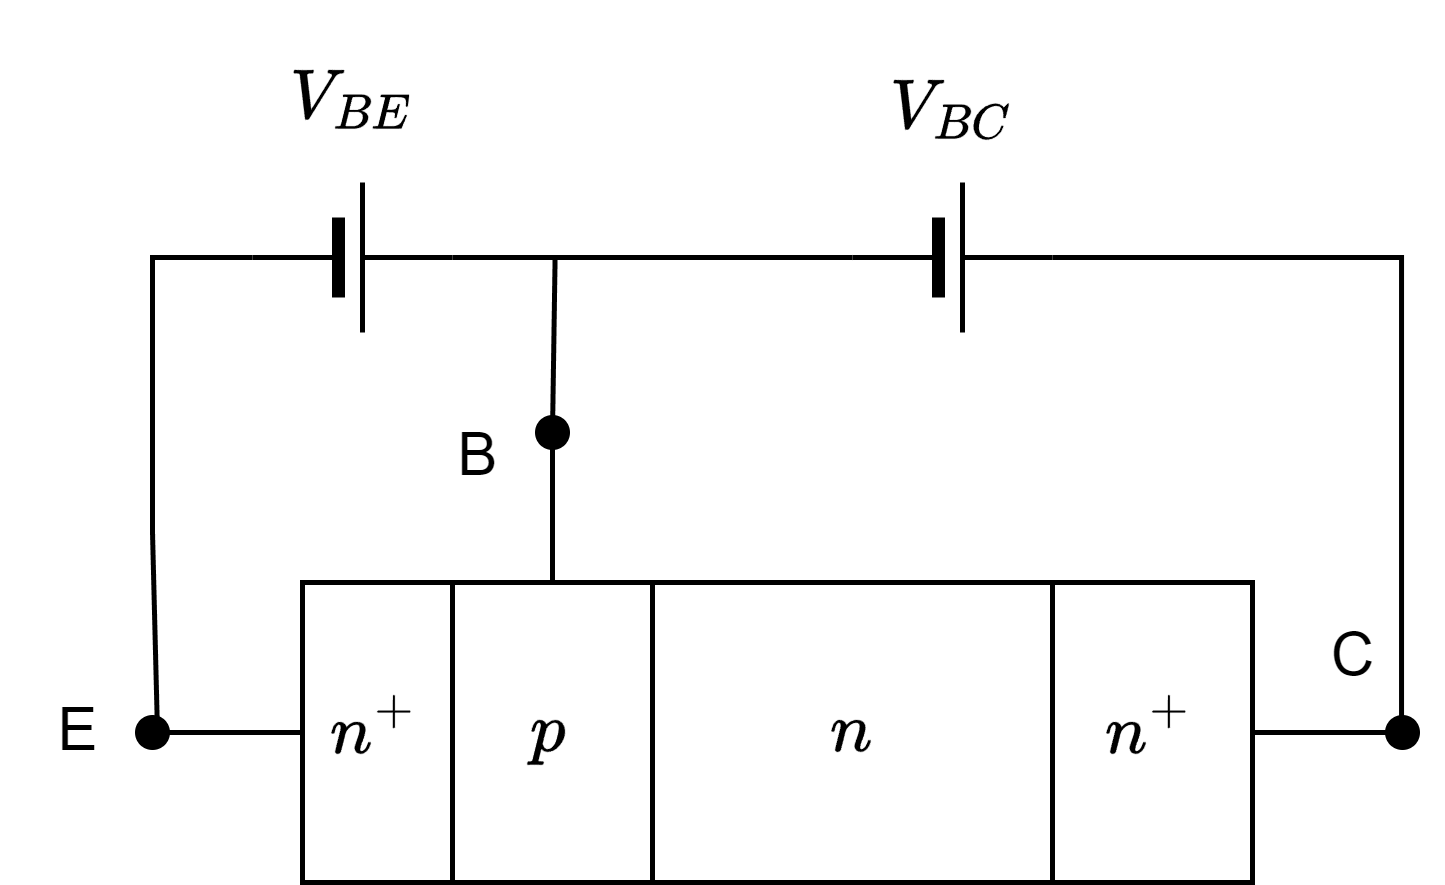

The diagram above was exported from draw.io. Its source (the exported page's mxGraphModel, read from the mxfile embedded in the PNG):
<mxGraphModel dx="574" dy="385" grid="1" gridSize="10" guides="1" tooltips="1" connect="1" arrows="1" fold="1" page="1" pageScale="1" pageWidth="827" pageHeight="1169" math="1" shadow="0">
  <root>
    <mxCell id="0" />
    <mxCell id="1" parent="0" />
    <mxCell id="95eZ9ny-neeBhcDApiA7-15" value="" style="group" vertex="1" connectable="0" parent="1">
      <mxGeometry x="270" y="390" width="285" height="100" as="geometry" />
    </mxCell>
    <mxCell id="95eZ9ny-neeBhcDApiA7-5" style="edgeStyle=orthogonalEdgeStyle;rounded=0;orthogonalLoop=1;jettySize=auto;html=1;exitX=0;exitY=0.5;exitDx=0;exitDy=0;endArrow=oval;endFill=1;" edge="1" parent="95eZ9ny-neeBhcDApiA7-15" source="95eZ9ny-neeBhcDApiA7-1">
      <mxGeometry relative="1" as="geometry">
        <mxPoint x="30" y="70.23809523809518" as="targetPoint" />
      </mxGeometry>
    </mxCell>
    <mxCell id="95eZ9ny-neeBhcDApiA7-1" value="$$n^{+}$$" style="rounded=0;whiteSpace=wrap;html=1;" vertex="1" parent="95eZ9ny-neeBhcDApiA7-15">
      <mxGeometry x="60" y="40" width="30" height="60" as="geometry" />
    </mxCell>
    <mxCell id="95eZ9ny-neeBhcDApiA7-2" value="$$p$$" style="rounded=0;whiteSpace=wrap;html=1;" vertex="1" parent="95eZ9ny-neeBhcDApiA7-15">
      <mxGeometry x="90" y="40" width="40" height="60" as="geometry" />
    </mxCell>
    <mxCell id="95eZ9ny-neeBhcDApiA7-3" value="$$n$$" style="rounded=0;whiteSpace=wrap;html=1;" vertex="1" parent="95eZ9ny-neeBhcDApiA7-15">
      <mxGeometry x="130" y="40" width="80" height="60" as="geometry" />
    </mxCell>
    <mxCell id="95eZ9ny-neeBhcDApiA7-4" value="$$n^{+}$$" style="rounded=0;whiteSpace=wrap;html=1;" vertex="1" parent="95eZ9ny-neeBhcDApiA7-15">
      <mxGeometry x="210" y="40" width="40" height="60" as="geometry" />
    </mxCell>
    <mxCell id="95eZ9ny-neeBhcDApiA7-6" style="edgeStyle=orthogonalEdgeStyle;rounded=0;orthogonalLoop=1;jettySize=auto;html=1;exitX=0.5;exitY=0;exitDx=0;exitDy=0;endArrow=oval;endFill=1;" edge="1" parent="95eZ9ny-neeBhcDApiA7-15" source="95eZ9ny-neeBhcDApiA7-2">
      <mxGeometry relative="1" as="geometry">
        <mxPoint x="110" y="10" as="targetPoint" />
        <mxPoint x="70" y="80" as="sourcePoint" />
      </mxGeometry>
    </mxCell>
    <mxCell id="95eZ9ny-neeBhcDApiA7-7" style="edgeStyle=orthogonalEdgeStyle;rounded=0;orthogonalLoop=1;jettySize=auto;html=1;exitX=1;exitY=0.5;exitDx=0;exitDy=0;endArrow=oval;endFill=1;" edge="1" parent="95eZ9ny-neeBhcDApiA7-15" source="95eZ9ny-neeBhcDApiA7-4">
      <mxGeometry relative="1" as="geometry">
        <mxPoint x="280" y="70" as="targetPoint" />
        <mxPoint x="120" y="50" as="sourcePoint" />
      </mxGeometry>
    </mxCell>
    <mxCell id="95eZ9ny-neeBhcDApiA7-8" value="E" style="text;html=1;align=center;verticalAlign=middle;resizable=0;points=[];autosize=1;strokeColor=none;fillColor=none;" vertex="1" parent="95eZ9ny-neeBhcDApiA7-15">
      <mxGeometry y="55" width="30" height="30" as="geometry" />
    </mxCell>
    <mxCell id="95eZ9ny-neeBhcDApiA7-9" value="B" style="text;html=1;align=center;verticalAlign=middle;resizable=0;points=[];autosize=1;strokeColor=none;fillColor=none;" vertex="1" parent="95eZ9ny-neeBhcDApiA7-15">
      <mxGeometry x="80" width="30" height="30" as="geometry" />
    </mxCell>
    <mxCell id="95eZ9ny-neeBhcDApiA7-10" value="C" style="text;html=1;align=center;verticalAlign=middle;resizable=0;points=[];autosize=1;strokeColor=none;fillColor=none;" vertex="1" parent="95eZ9ny-neeBhcDApiA7-15">
      <mxGeometry x="255" y="40" width="30" height="30" as="geometry" />
    </mxCell>
    <mxCell id="95eZ9ny-neeBhcDApiA7-13" value="电路" parent="0" />
    <mxCell id="95eZ9ny-neeBhcDApiA7-17" style="edgeStyle=orthogonalEdgeStyle;rounded=0;orthogonalLoop=1;jettySize=auto;html=1;endArrow=none;endFill=0;" edge="1" parent="95eZ9ny-neeBhcDApiA7-13" source="95eZ9ny-neeBhcDApiA7-14">
      <mxGeometry relative="1" as="geometry">
        <mxPoint x="380" y="400" as="targetPoint" />
      </mxGeometry>
    </mxCell>
    <mxCell id="95eZ9ny-neeBhcDApiA7-18" style="edgeStyle=orthogonalEdgeStyle;rounded=0;orthogonalLoop=1;jettySize=auto;html=1;endArrow=none;endFill=0;" edge="1" parent="95eZ9ny-neeBhcDApiA7-13" source="95eZ9ny-neeBhcDApiA7-14">
      <mxGeometry relative="1" as="geometry">
        <mxPoint x="300" y="460" as="targetPoint" />
        <Array as="points">
          <mxPoint x="300" y="365" />
          <mxPoint x="300" y="420" />
          <mxPoint x="301" y="420" />
          <mxPoint x="301" y="460" />
        </Array>
      </mxGeometry>
    </mxCell>
    <mxCell id="95eZ9ny-neeBhcDApiA7-14" value="" style="verticalLabelPosition=bottom;shadow=0;dashed=0;align=center;fillColor=strokeColor;html=1;verticalAlign=top;strokeWidth=1;shape=mxgraph.electrical.miscellaneous.monocell_battery;" vertex="1" parent="95eZ9ny-neeBhcDApiA7-13">
      <mxGeometry x="320" y="350" width="40" height="30" as="geometry" />
    </mxCell>
    <mxCell id="95eZ9ny-neeBhcDApiA7-20" style="edgeStyle=orthogonalEdgeStyle;rounded=0;orthogonalLoop=1;jettySize=auto;html=1;endArrow=none;endFill=0;" edge="1" parent="95eZ9ny-neeBhcDApiA7-13" source="95eZ9ny-neeBhcDApiA7-19">
      <mxGeometry relative="1" as="geometry">
        <mxPoint x="380" y="365" as="targetPoint" />
      </mxGeometry>
    </mxCell>
    <mxCell id="95eZ9ny-neeBhcDApiA7-19" value="" style="verticalLabelPosition=bottom;shadow=0;dashed=0;align=center;fillColor=strokeColor;html=1;verticalAlign=top;strokeWidth=1;shape=mxgraph.electrical.miscellaneous.monocell_battery;" vertex="1" parent="95eZ9ny-neeBhcDApiA7-13">
      <mxGeometry x="440" y="350" width="40" height="30" as="geometry" />
    </mxCell>
    <mxCell id="95eZ9ny-neeBhcDApiA7-21" style="edgeStyle=orthogonalEdgeStyle;rounded=0;orthogonalLoop=1;jettySize=auto;html=1;entryX=0.827;entryY=0.934;entryDx=0;entryDy=0;entryPerimeter=0;endArrow=none;endFill=0;" edge="1" parent="95eZ9ny-neeBhcDApiA7-13" source="95eZ9ny-neeBhcDApiA7-19" target="95eZ9ny-neeBhcDApiA7-10">
      <mxGeometry relative="1" as="geometry" />
    </mxCell>
    <mxCell id="95eZ9ny-neeBhcDApiA7-22" value="$$V_{BE}$$" style="text;html=1;align=center;verticalAlign=middle;resizable=0;points=[];autosize=1;strokeColor=none;fillColor=none;" vertex="1" parent="95eZ9ny-neeBhcDApiA7-13">
      <mxGeometry x="295" y="318" width="90" height="30" as="geometry" />
    </mxCell>
    <mxCell id="95eZ9ny-neeBhcDApiA7-23" value="$$V_{BC}$$" style="text;html=1;align=center;verticalAlign=middle;resizable=0;points=[];autosize=1;strokeColor=none;fillColor=none;" vertex="1" parent="95eZ9ny-neeBhcDApiA7-13">
      <mxGeometry x="415" y="320" width="90" height="30" as="geometry" />
    </mxCell>
  </root>
</mxGraphModel>